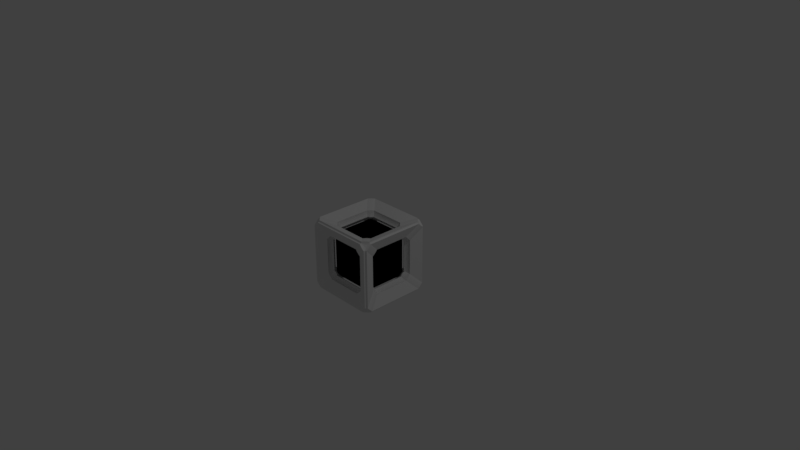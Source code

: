 # Source: player.blend  (saved by Blender 2.79.0; exported with 4.5.12 LTS)
import bpy
from mathutils import Matrix  # noqa: F401  (used for matrix-valued properties, if any)

bpy.ops.wm.read_factory_settings(use_empty=True)
scene = bpy.context.scene
scene.name = 'Scene'

# ---- collections
col_collection_1 = bpy.data.collections.new('Collection 1'); scene.collection.children.link(col_collection_1)

# ---- materials (node trees are filled in below, after node groups)
mat_material = bpy.data.materials.new('Material')
mat_material.alpha_threshold = 0.0
mat_material.roughness = 0.5
mat_material.line_color = (0.0, 0.0, 0.0, 1.0)

# ---- material node trees

# ---- world
world_world = bpy.data.worlds.new('World'); scene.world = world_world
world_world.color = (0.05088, 0.05088, 0.05088)
world_world.use_sun_shadow = False
world_world.sun_shadow_jitter_overblur = 0.0
world_world.cycles.sampling_method = 'MANUAL'

# ---- cameras
cam_camera = bpy.data.cameras.new('Camera')
cam_camera.clip_end = 100.0
cam_camera.lens = 35.0
cam_camera.sensor_width = 32.0
cam_camera.sensor_height = 18.0
cam_camera.ortho_scale = 7.314
cam_camera.dof.focus_distance = 0.0

# ---- lights
light_lamp = bpy.data.lights.new('Lamp', 'POINT')
light_lamp.transmission_factor = 0.0
light_lamp.cutoff_distance = 30.0
light_lamp.energy = 100.0
light_lamp.shadow_buffer_clip_start = 1.001
light_lamp.shadow_soft_size = 0.1
light_lamp.shadow_maximum_resolution = 0.006
light_lamp.use_absolute_resolution = True

# ---- meshes
me_cube_001 = bpy.data.meshes.new('Cube.001')
me_cube_001.from_pydata([(-0.9449, -0.9449, -0.9449), (-0.9449, -0.9449, 0.9449), (-0.9449, 0.9449, -0.9449), (-0.9449, 0.9449, 0.9449), (0.9449, -0.9449, -0.9449), (0.9449, -0.9449, 0.9449), (0.9449, 0.9449, -0.9449), (0.9449, 0.9449, 0.9449)], [], [(0, 1, 3, 2), (2, 3, 7, 6), (6, 7, 5, 4), (4, 5, 1, 0), (2, 6, 4, 0), (7, 3, 1, 5)])
me_cube_001.use_remesh_preserve_volume = False
me_cube_001.use_remesh_preserve_attributes = False
me_cube_001.use_mirror_vertex_groups = False
me_cube_001.update()
me_cube = bpy.data.meshes.new('Cube')
me_cube.from_pydata([(1.0, 1.0, -1.0), (1.0, -1.0, -1.0), (-1.0, -1.0, -1.0), (-1.0, 1.0, -1.0), (1.0, 1.0, 1.0), (1.0, -1.0, 1.0), (-1.0, -1.0, 1.0), (-1.0, 1.0, 1.0)], [], [(0, 1, 2, 3), (4, 7, 6, 5), (0, 4, 5, 1), (1, 5, 6, 2), (2, 6, 7, 3), (4, 0, 3, 7)])
_uv = me_cube.uv_layers.new(name='UVMap')
_uv.uv.foreach_set('vector', [1.987e-08, 0.6667, 0.3333, 0.6667, 0.3333, 1.0, 0.0, 1.0, 0.3333, 0.3333, 0.3333, 0.6667, 4.967e-08, 0.6667, 0.0, 0.3333, 0.6667, 0.3333, 0.3333, 0.3333, 0.3333, 0.0, 0.6667, 1.987e-08, 2.98e-08, 0.3333, 0.0, 1.291e-07, 0.3333, 0.0, 0.3333, 0.3333, 1.0, 0.3333, 0.6667, 0.3333, 0.6667, 8.941e-08, 1.0, 0.0, 0.3333, 0.3333, 0.6667, 0.3333, 0.6667, 0.6667, 0.3333, 0.6667])
me_cube.materials.append(mat_material)
me_cube.use_remesh_preserve_volume = False
me_cube.use_remesh_preserve_attributes = False
me_cube.use_mirror_vertex_groups = False
me_cube.update()

# ---- objects
ob_cube_001 = bpy.data.objects.new('Cube.001', me_cube_001)
ob_cube = bpy.data.objects.new('Cube', me_cube)
ob_lamp = bpy.data.objects.new('Lamp', light_lamp)
ob_camera = bpy.data.objects.new('Camera', cam_camera)

# ---- transforms, parenting, visibility, modifiers, constraints
ob_cube_001.location = (0.0, 0.0, 0.0)
ob_cube_001.scale = (0.3175, 0.3175, 0.3175)
ob_cube_001.hide_viewport = True
ob_cube_001.lineart.crease_threshold = 0.0
ob_cube.location = (0.0, 0.0, 0.0)
ob_cube.scale = (0.5178, 0.5178, 0.5178)
ob_cube.lock_rotations_4d = False
ob_cube.empty_display_type = 'ARROWS'
ob_cube.lineart.crease_threshold = 0.0
_m = ob_cube.modifiers.new('Wireframe', 'WIREFRAME')
_m.thickness = 0.75
_m.offset = -1.0
_m.use_even_offset = False
_m = ob_cube.modifiers.new('Bevel', 'BEVEL')
_m.width = 0.099
_m.width_pct = 0.099
_m.segments = 5
_m.limit_method = 'NONE'
_m.angle_limit = 0.0
_m.profile = 0.15
_m.spread = 0.0
_m = ob_cube.modifiers.new('Boolean', 'BOOLEAN')
_m.object = ob_cube_001
_m.operation = 'UNION'
_m.solver = 'FAST'
ob_lamp.location = (4.076, 1.005, 5.904)
ob_lamp.rotation_euler = (0.6503, 0.05522, 1.866)
ob_lamp.lock_rotations_4d = False
ob_lamp.empty_display_type = 'ARROWS'
ob_lamp.color = (0.0, 0.0, 0.0, 0.0)
ob_lamp.lineart.crease_threshold = 0.0
ob_camera.location = (7.481, -6.508, 5.344)
ob_camera.rotation_euler = (1.109, 0.0, 0.8149)
ob_camera.lock_rotations_4d = False
ob_camera.empty_display_type = 'ARROWS'
ob_camera.color = (0.0, 0.0, 0.0, 0.0)
ob_camera.display_type = 'WIRE'
ob_camera.lineart.crease_threshold = 0.0

# ---- collection membership
col_collection_1.objects.link(ob_cube_001)
col_collection_1.objects.link(ob_cube)
col_collection_1.objects.link(ob_lamp)
col_collection_1.objects.link(ob_camera)

# ---- scene / render settings (as saved in the file)
scene.camera = ob_camera
scene.frame_start = 1; scene.frame_end = 250; scene.frame_set(1)
scene.render.engine = 'CYCLES'
scene.render.resolution_percentage = 50
scene.render.dither_intensity = 0.0
scene.cycles.use_denoising = False
scene.cycles.samples = 128
scene.cycles.sampling_pattern = 'TABULATED_SOBOL'
scene.cycles.use_adaptive_sampling = False
scene.cycles.use_light_tree = False
scene.cycles.blur_glossy = 0.0
scene.cycles.sample_clamp_indirect = 0.0
scene.view_settings.view_transform = 'Standard'
bpy.context.view_layer.update()
